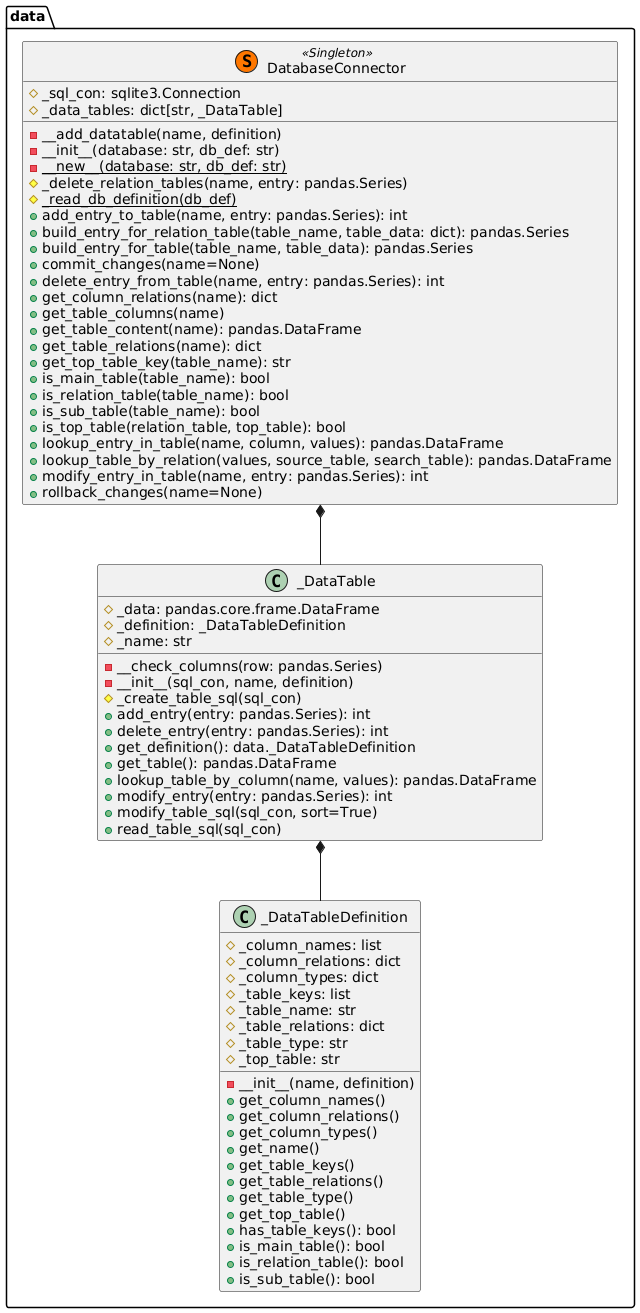

The diagram above was rendered by PlantUML. Its source (embedded in the PNG):
@startuml
!pragma useIntermediatePackages false

class data.DatabaseConnector << (S,#FF7700) Singleton >> {
  #_sql_con: sqlite3.Connection 
  #_data_tables: dict[str, _DataTable]
  -__add_datatable(name, definition)
  -__init__(database: str, db_def: str)
  -__new__(database: str, db_def: str) {static}
  #_delete_relation_tables(name, entry: pandas.Series)
  #_read_db_definition(db_def) {static}
  +add_entry_to_table(name, entry: pandas.Series): int
  +build_entry_for_relation_table(table_name, table_data: dict): pandas.Series
  +build_entry_for_table(table_name, table_data): pandas.Series
  +commit_changes(name=None)
  +delete_entry_from_table(name, entry: pandas.Series): int
  +get_column_relations(name): dict
  +get_table_columns(name)
  +get_table_content(name): pandas.DataFrame
  +get_table_relations(name): dict
  +get_top_table_key(table_name): str
  +is_main_table(table_name): bool
  +is_relation_table(table_name): bool
  +is_sub_table(table_name): bool
  +is_top_table(relation_table, top_table): bool
  +lookup_entry_in_table(name, column, values): pandas.DataFrame
  +lookup_table_by_relation(values, source_table, search_table): pandas.DataFrame
  +modify_entry_in_table(name, entry: pandas.Series): int
  +rollback_changes(name=None)
}
class data._DataTable {
  #_data: pandas.core.frame.DataFrame
  #_definition: _DataTableDefinition
  #_name: str
  -__check_columns(row: pandas.Series)
  -__init__(sql_con, name, definition)
  #_create_table_sql(sql_con)
  +add_entry(entry: pandas.Series): int
  +delete_entry(entry: pandas.Series): int
  +get_definition(): data._DataTableDefinition
  +get_table(): pandas.DataFrame
  +lookup_table_by_column(name, values): pandas.DataFrame
  +modify_entry(entry: pandas.Series): int
  +modify_table_sql(sql_con, sort=True)
  +read_table_sql(sql_con)
}
class data._DataTableDefinition {
  #_column_names: list
  #_column_relations: dict
  #_column_types: dict
  #_table_keys: list
  #_table_name: str
  #_table_relations: dict
  #_table_type: str
  #_top_table: str
  -__init__(name, definition)
  +get_column_names()
  +get_column_relations()
  +get_column_types()
  +get_name()
  +get_table_keys()
  +get_table_relations()
  +get_table_type()
  +get_top_table()
  +has_table_keys(): bool
  +is_main_table(): bool
  +is_relation_table(): bool
  +is_sub_table(): bool
}
data.DatabaseConnector *-- data._DataTable
data._DataTable *-- data._DataTableDefinition
@enduml